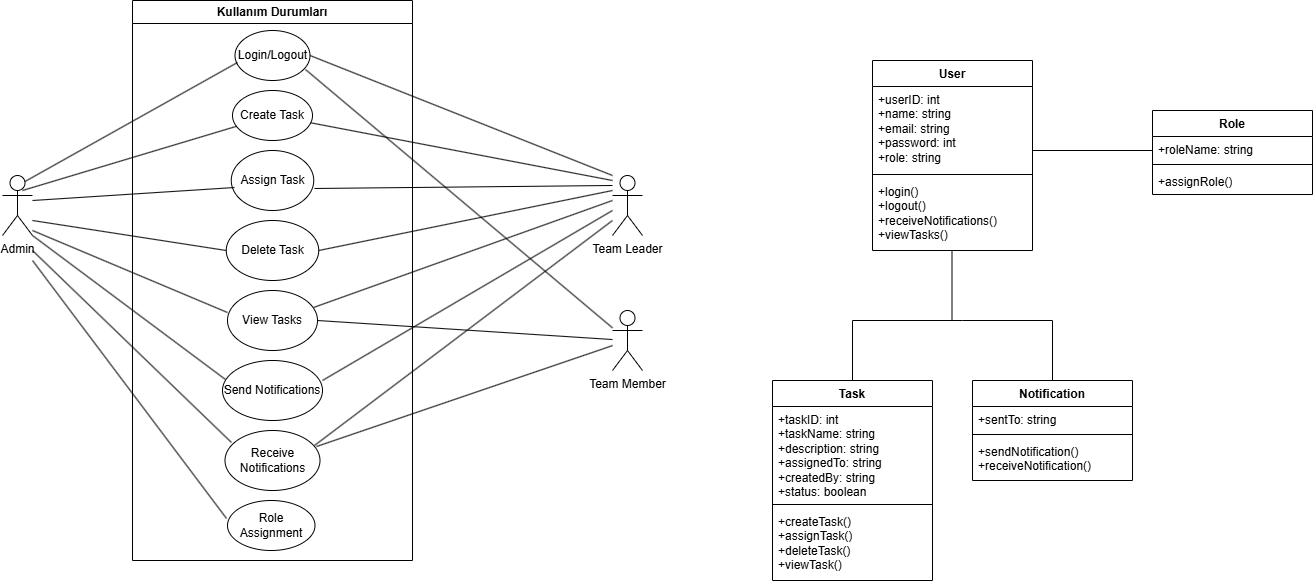

The diagram above was exported from draw.io. Its source (the exported page's mxGraphModel, read from the mxfile embedded in the PNG):
<mxGraphModel dx="1434" dy="720" grid="1" gridSize="10" guides="1" tooltips="1" connect="1" arrows="1" fold="1" page="1" pageScale="1" pageWidth="2339" pageHeight="3300" math="0" shadow="0">
  <root>
    <mxCell id="0" />
    <mxCell id="1" parent="0" />
    <mxCell id="DXPKoYkI1OquilGO_w31-1" value="Admin" style="shape=umlActor;verticalLabelPosition=bottom;verticalAlign=top;html=1;outlineConnect=0;" vertex="1" parent="1">
      <mxGeometry x="110" y="235" width="30" height="60" as="geometry" />
    </mxCell>
    <mxCell id="DXPKoYkI1OquilGO_w31-2" value="Team Leader" style="shape=umlActor;verticalLabelPosition=bottom;verticalAlign=top;html=1;outlineConnect=0;" vertex="1" parent="1">
      <mxGeometry x="720" y="235" width="30" height="60" as="geometry" />
    </mxCell>
    <mxCell id="DXPKoYkI1OquilGO_w31-3" value="Team Member" style="shape=umlActor;verticalLabelPosition=bottom;verticalAlign=top;html=1;outlineConnect=0;" vertex="1" parent="1">
      <mxGeometry x="720" y="370" width="30" height="60" as="geometry" />
    </mxCell>
    <mxCell id="DXPKoYkI1OquilGO_w31-6" value="Kullanım Durumları" style="swimlane;whiteSpace=wrap;html=1;" vertex="1" parent="1">
      <mxGeometry x="240" y="60" width="280" height="560" as="geometry" />
    </mxCell>
    <mxCell id="DXPKoYkI1OquilGO_w31-7" value="Login/Logout" style="ellipse;whiteSpace=wrap;html=1;" vertex="1" parent="DXPKoYkI1OquilGO_w31-6">
      <mxGeometry x="102.5" y="30" width="75" height="50" as="geometry" />
    </mxCell>
    <mxCell id="DXPKoYkI1OquilGO_w31-8" value="Create Task" style="ellipse;whiteSpace=wrap;html=1;" vertex="1" parent="DXPKoYkI1OquilGO_w31-6">
      <mxGeometry x="100" y="90" width="80" height="50" as="geometry" />
    </mxCell>
    <mxCell id="DXPKoYkI1OquilGO_w31-9" value="Assign Task" style="ellipse;whiteSpace=wrap;html=1;" vertex="1" parent="DXPKoYkI1OquilGO_w31-6">
      <mxGeometry x="98.75" y="150" width="82.5" height="60" as="geometry" />
    </mxCell>
    <mxCell id="DXPKoYkI1OquilGO_w31-11" value="View Tasks" style="ellipse;whiteSpace=wrap;html=1;" vertex="1" parent="DXPKoYkI1OquilGO_w31-6">
      <mxGeometry x="95" y="290" width="90" height="60" as="geometry" />
    </mxCell>
    <mxCell id="DXPKoYkI1OquilGO_w31-12" value="Send Notifications" style="ellipse;whiteSpace=wrap;html=1;" vertex="1" parent="DXPKoYkI1OquilGO_w31-6">
      <mxGeometry x="90" y="360" width="100" height="60" as="geometry" />
    </mxCell>
    <mxCell id="DXPKoYkI1OquilGO_w31-13" value="Receive Notifications" style="ellipse;whiteSpace=wrap;html=1;" vertex="1" parent="DXPKoYkI1OquilGO_w31-6">
      <mxGeometry x="92.5" y="430" width="95" height="60" as="geometry" />
    </mxCell>
    <mxCell id="DXPKoYkI1OquilGO_w31-15" value="Delete Task" style="ellipse;whiteSpace=wrap;html=1;" vertex="1" parent="DXPKoYkI1OquilGO_w31-6">
      <mxGeometry x="93.75" y="220" width="92.5" height="60" as="geometry" />
    </mxCell>
    <mxCell id="DXPKoYkI1OquilGO_w31-33" value="Role Assignment" style="ellipse;whiteSpace=wrap;html=1;" vertex="1" parent="DXPKoYkI1OquilGO_w31-6">
      <mxGeometry x="95" y="500" width="87.5" height="50" as="geometry" />
    </mxCell>
    <mxCell id="DXPKoYkI1OquilGO_w31-16" value="" style="endArrow=none;html=1;rounded=0;entryX=0.033;entryY=0.64;entryDx=0;entryDy=0;entryPerimeter=0;exitX=0.75;exitY=0.1;exitDx=0;exitDy=0;exitPerimeter=0;" edge="1" parent="1" source="DXPKoYkI1OquilGO_w31-1" target="DXPKoYkI1OquilGO_w31-7">
      <mxGeometry width="50" height="50" relative="1" as="geometry">
        <mxPoint x="130" y="235" as="sourcePoint" />
        <mxPoint x="180" y="185" as="targetPoint" />
      </mxGeometry>
    </mxCell>
    <mxCell id="DXPKoYkI1OquilGO_w31-17" value="" style="endArrow=none;html=1;rounded=0;" edge="1" parent="1" target="DXPKoYkI1OquilGO_w31-8">
      <mxGeometry width="50" height="50" relative="1" as="geometry">
        <mxPoint x="130" y="250" as="sourcePoint" />
        <mxPoint x="180" y="200" as="targetPoint" />
      </mxGeometry>
    </mxCell>
    <mxCell id="DXPKoYkI1OquilGO_w31-19" value="" style="endArrow=none;html=1;rounded=0;entryX=0.039;entryY=0.617;entryDx=0;entryDy=0;entryPerimeter=0;" edge="1" parent="1" target="DXPKoYkI1OquilGO_w31-9">
      <mxGeometry width="50" height="50" relative="1" as="geometry">
        <mxPoint x="140" y="260" as="sourcePoint" />
        <mxPoint x="190" y="210" as="targetPoint" />
      </mxGeometry>
    </mxCell>
    <mxCell id="DXPKoYkI1OquilGO_w31-20" value="" style="endArrow=none;html=1;rounded=0;entryX=0;entryY=0.5;entryDx=0;entryDy=0;" edge="1" parent="1" target="DXPKoYkI1OquilGO_w31-15">
      <mxGeometry width="50" height="50" relative="1" as="geometry">
        <mxPoint x="140" y="280" as="sourcePoint" />
        <mxPoint x="190" y="230" as="targetPoint" />
      </mxGeometry>
    </mxCell>
    <mxCell id="DXPKoYkI1OquilGO_w31-21" value="" style="endArrow=none;html=1;rounded=0;entryX=0;entryY=0.367;entryDx=0;entryDy=0;entryPerimeter=0;" edge="1" parent="1" target="DXPKoYkI1OquilGO_w31-11">
      <mxGeometry width="50" height="50" relative="1" as="geometry">
        <mxPoint x="140" y="290" as="sourcePoint" />
        <mxPoint x="190" y="240" as="targetPoint" />
      </mxGeometry>
    </mxCell>
    <mxCell id="DXPKoYkI1OquilGO_w31-22" value="" style="endArrow=none;html=1;rounded=0;entryX=0.03;entryY=0.317;entryDx=0;entryDy=0;entryPerimeter=0;" edge="1" parent="1" target="DXPKoYkI1OquilGO_w31-12">
      <mxGeometry width="50" height="50" relative="1" as="geometry">
        <mxPoint x="140" y="295" as="sourcePoint" />
        <mxPoint x="190" y="245" as="targetPoint" />
      </mxGeometry>
    </mxCell>
    <mxCell id="DXPKoYkI1OquilGO_w31-23" value="" style="endArrow=none;html=1;rounded=0;entryX=0.068;entryY=0.2;entryDx=0;entryDy=0;entryPerimeter=0;" edge="1" parent="1" target="DXPKoYkI1OquilGO_w31-13">
      <mxGeometry width="50" height="50" relative="1" as="geometry">
        <mxPoint x="140" y="310" as="sourcePoint" />
        <mxPoint x="190" y="260" as="targetPoint" />
      </mxGeometry>
    </mxCell>
    <mxCell id="DXPKoYkI1OquilGO_w31-24" value="" style="endArrow=none;html=1;rounded=0;entryX=-0.011;entryY=0.36;entryDx=0;entryDy=0;entryPerimeter=0;" edge="1" parent="1" target="DXPKoYkI1OquilGO_w31-33">
      <mxGeometry width="50" height="50" relative="1" as="geometry">
        <mxPoint x="140" y="320" as="sourcePoint" />
        <mxPoint x="347.99250000000006" y="555" as="targetPoint" />
      </mxGeometry>
    </mxCell>
    <mxCell id="DXPKoYkI1OquilGO_w31-25" value="" style="endArrow=none;html=1;rounded=0;exitX=1;exitY=0.5;exitDx=0;exitDy=0;" edge="1" parent="1" source="DXPKoYkI1OquilGO_w31-11" target="DXPKoYkI1OquilGO_w31-3">
      <mxGeometry width="50" height="50" relative="1" as="geometry">
        <mxPoint x="670" y="405" as="sourcePoint" />
        <mxPoint x="720" y="355" as="targetPoint" />
      </mxGeometry>
    </mxCell>
    <mxCell id="DXPKoYkI1OquilGO_w31-26" value="" style="endArrow=none;html=1;rounded=0;exitX=0.963;exitY=0.267;exitDx=0;exitDy=0;exitPerimeter=0;" edge="1" parent="1" source="DXPKoYkI1OquilGO_w31-13" target="DXPKoYkI1OquilGO_w31-3">
      <mxGeometry width="50" height="50" relative="1" as="geometry">
        <mxPoint x="670" y="410" as="sourcePoint" />
        <mxPoint x="720" y="360" as="targetPoint" />
      </mxGeometry>
    </mxCell>
    <mxCell id="DXPKoYkI1OquilGO_w31-27" value="" style="endArrow=none;html=1;rounded=0;exitX=0.94;exitY=0.78;exitDx=0;exitDy=0;exitPerimeter=0;" edge="1" parent="1" source="DXPKoYkI1OquilGO_w31-7" target="DXPKoYkI1OquilGO_w31-3">
      <mxGeometry width="50" height="50" relative="1" as="geometry">
        <mxPoint x="670" y="395" as="sourcePoint" />
        <mxPoint x="720" y="345" as="targetPoint" />
      </mxGeometry>
    </mxCell>
    <mxCell id="DXPKoYkI1OquilGO_w31-28" value="" style="endArrow=none;html=1;rounded=0;exitX=1;exitY=0.5;exitDx=0;exitDy=0;" edge="1" parent="1" source="DXPKoYkI1OquilGO_w31-7">
      <mxGeometry width="50" height="50" relative="1" as="geometry">
        <mxPoint x="670" y="285" as="sourcePoint" />
        <mxPoint x="720" y="235" as="targetPoint" />
      </mxGeometry>
    </mxCell>
    <mxCell id="DXPKoYkI1OquilGO_w31-29" value="" style="endArrow=none;html=1;rounded=0;" edge="1" parent="1" source="DXPKoYkI1OquilGO_w31-8">
      <mxGeometry width="50" height="50" relative="1" as="geometry">
        <mxPoint x="670" y="290" as="sourcePoint" />
        <mxPoint x="720" y="240" as="targetPoint" />
      </mxGeometry>
    </mxCell>
    <mxCell id="DXPKoYkI1OquilGO_w31-30" value="" style="endArrow=none;html=1;rounded=0;exitX=1.009;exitY=0.633;exitDx=0;exitDy=0;exitPerimeter=0;" edge="1" parent="1" source="DXPKoYkI1OquilGO_w31-9">
      <mxGeometry width="50" height="50" relative="1" as="geometry">
        <mxPoint x="670" y="295" as="sourcePoint" />
        <mxPoint x="720" y="245" as="targetPoint" />
      </mxGeometry>
    </mxCell>
    <mxCell id="DXPKoYkI1OquilGO_w31-31" value="" style="endArrow=none;html=1;rounded=0;exitX=1;exitY=0.5;exitDx=0;exitDy=0;" edge="1" parent="1" source="DXPKoYkI1OquilGO_w31-15">
      <mxGeometry width="50" height="50" relative="1" as="geometry">
        <mxPoint x="670" y="300" as="sourcePoint" />
        <mxPoint x="720" y="250" as="targetPoint" />
      </mxGeometry>
    </mxCell>
    <mxCell id="DXPKoYkI1OquilGO_w31-32" value="" style="endArrow=none;html=1;rounded=0;exitX=0.956;exitY=0.283;exitDx=0;exitDy=0;exitPerimeter=0;" edge="1" parent="1" source="DXPKoYkI1OquilGO_w31-11">
      <mxGeometry width="50" height="50" relative="1" as="geometry">
        <mxPoint x="670" y="310" as="sourcePoint" />
        <mxPoint x="720" y="260" as="targetPoint" />
      </mxGeometry>
    </mxCell>
    <mxCell id="DXPKoYkI1OquilGO_w31-36" value="" style="endArrow=none;html=1;rounded=0;exitX=1;exitY=0.333;exitDx=0;exitDy=0;exitPerimeter=0;" edge="1" parent="1" source="DXPKoYkI1OquilGO_w31-12">
      <mxGeometry width="50" height="50" relative="1" as="geometry">
        <mxPoint x="670" y="320" as="sourcePoint" />
        <mxPoint x="720" y="270" as="targetPoint" />
      </mxGeometry>
    </mxCell>
    <mxCell id="DXPKoYkI1OquilGO_w31-37" value="" style="endArrow=none;html=1;rounded=0;exitX=0.942;exitY=0.25;exitDx=0;exitDy=0;exitPerimeter=0;" edge="1" parent="1" source="DXPKoYkI1OquilGO_w31-13">
      <mxGeometry width="50" height="50" relative="1" as="geometry">
        <mxPoint x="670" y="330" as="sourcePoint" />
        <mxPoint x="720" y="280" as="targetPoint" />
      </mxGeometry>
    </mxCell>
    <mxCell id="DXPKoYkI1OquilGO_w31-50" value="User" style="swimlane;fontStyle=1;align=center;verticalAlign=top;childLayout=stackLayout;horizontal=1;startSize=26;horizontalStack=0;resizeParent=1;resizeParentMax=0;resizeLast=0;collapsible=1;marginBottom=0;whiteSpace=wrap;html=1;" vertex="1" parent="1">
      <mxGeometry x="980" y="120" width="160" height="190" as="geometry" />
    </mxCell>
    <mxCell id="DXPKoYkI1OquilGO_w31-51" value="+userID: int&lt;div&gt;+name: string&lt;/div&gt;&lt;div&gt;+email: string&lt;/div&gt;&lt;div&gt;+password: int&lt;/div&gt;&lt;div&gt;+role: string&lt;/div&gt;" style="text;strokeColor=none;fillColor=none;align=left;verticalAlign=top;spacingLeft=4;spacingRight=4;overflow=hidden;rotatable=0;points=[[0,0.5],[1,0.5]];portConstraint=eastwest;whiteSpace=wrap;html=1;" vertex="1" parent="DXPKoYkI1OquilGO_w31-50">
      <mxGeometry y="26" width="160" height="84" as="geometry" />
    </mxCell>
    <mxCell id="DXPKoYkI1OquilGO_w31-52" value="" style="line;strokeWidth=1;fillColor=none;align=left;verticalAlign=middle;spacingTop=-1;spacingLeft=3;spacingRight=3;rotatable=0;labelPosition=right;points=[];portConstraint=eastwest;strokeColor=inherit;" vertex="1" parent="DXPKoYkI1OquilGO_w31-50">
      <mxGeometry y="110" width="160" height="8" as="geometry" />
    </mxCell>
    <mxCell id="DXPKoYkI1OquilGO_w31-53" value="+login()&lt;div&gt;+logout()&lt;/div&gt;&lt;div&gt;+receiveNotifications()&lt;/div&gt;&lt;div&gt;+viewTasks()&lt;/div&gt;" style="text;strokeColor=none;fillColor=none;align=left;verticalAlign=top;spacingLeft=4;spacingRight=4;overflow=hidden;rotatable=0;points=[[0,0.5],[1,0.5]];portConstraint=eastwest;whiteSpace=wrap;html=1;" vertex="1" parent="DXPKoYkI1OquilGO_w31-50">
      <mxGeometry y="118" width="160" height="72" as="geometry" />
    </mxCell>
    <mxCell id="DXPKoYkI1OquilGO_w31-55" value="Task" style="swimlane;fontStyle=1;align=center;verticalAlign=top;childLayout=stackLayout;horizontal=1;startSize=26;horizontalStack=0;resizeParent=1;resizeParentMax=0;resizeLast=0;collapsible=1;marginBottom=0;whiteSpace=wrap;html=1;" vertex="1" parent="1">
      <mxGeometry x="880" y="440" width="160" height="200" as="geometry" />
    </mxCell>
    <mxCell id="DXPKoYkI1OquilGO_w31-56" value="+taskID: int&lt;div&gt;+taskName: string&lt;/div&gt;&lt;div&gt;+description: string&lt;/div&gt;&lt;div&gt;+assignedTo: string&lt;/div&gt;&lt;div&gt;+createdBy: string&lt;/div&gt;&lt;div&gt;+status: boolean&lt;/div&gt;&lt;div&gt;&lt;br&gt;&lt;/div&gt;&lt;div&gt;&lt;br&gt;&lt;/div&gt;" style="text;strokeColor=none;fillColor=none;align=left;verticalAlign=top;spacingLeft=4;spacingRight=4;overflow=hidden;rotatable=0;points=[[0,0.5],[1,0.5]];portConstraint=eastwest;whiteSpace=wrap;html=1;" vertex="1" parent="DXPKoYkI1OquilGO_w31-55">
      <mxGeometry y="26" width="160" height="94" as="geometry" />
    </mxCell>
    <mxCell id="DXPKoYkI1OquilGO_w31-57" value="" style="line;strokeWidth=1;fillColor=none;align=left;verticalAlign=middle;spacingTop=-1;spacingLeft=3;spacingRight=3;rotatable=0;labelPosition=right;points=[];portConstraint=eastwest;strokeColor=inherit;" vertex="1" parent="DXPKoYkI1OquilGO_w31-55">
      <mxGeometry y="120" width="160" height="8" as="geometry" />
    </mxCell>
    <mxCell id="DXPKoYkI1OquilGO_w31-58" value="+createTask()&lt;div&gt;+assignTask()&lt;/div&gt;&lt;div&gt;+deleteTask()&lt;/div&gt;&lt;div&gt;+viewTask()&lt;br&gt;&lt;div&gt;&lt;br&gt;&lt;/div&gt;&lt;/div&gt;" style="text;strokeColor=none;fillColor=none;align=left;verticalAlign=top;spacingLeft=4;spacingRight=4;overflow=hidden;rotatable=0;points=[[0,0.5],[1,0.5]];portConstraint=eastwest;whiteSpace=wrap;html=1;" vertex="1" parent="DXPKoYkI1OquilGO_w31-55">
      <mxGeometry y="128" width="160" height="72" as="geometry" />
    </mxCell>
    <mxCell id="DXPKoYkI1OquilGO_w31-59" value="Notification" style="swimlane;fontStyle=1;align=center;verticalAlign=top;childLayout=stackLayout;horizontal=1;startSize=26;horizontalStack=0;resizeParent=1;resizeParentMax=0;resizeLast=0;collapsible=1;marginBottom=0;whiteSpace=wrap;html=1;" vertex="1" parent="1">
      <mxGeometry x="1080" y="440" width="160" height="100" as="geometry" />
    </mxCell>
    <mxCell id="DXPKoYkI1OquilGO_w31-60" value="&lt;div&gt;+sentTo: string&lt;/div&gt;&lt;div&gt;&lt;br&gt;&lt;/div&gt;" style="text;strokeColor=none;fillColor=none;align=left;verticalAlign=top;spacingLeft=4;spacingRight=4;overflow=hidden;rotatable=0;points=[[0,0.5],[1,0.5]];portConstraint=eastwest;whiteSpace=wrap;html=1;" vertex="1" parent="DXPKoYkI1OquilGO_w31-59">
      <mxGeometry y="26" width="160" height="24" as="geometry" />
    </mxCell>
    <mxCell id="DXPKoYkI1OquilGO_w31-61" value="" style="line;strokeWidth=1;fillColor=none;align=left;verticalAlign=middle;spacingTop=-1;spacingLeft=3;spacingRight=3;rotatable=0;labelPosition=right;points=[];portConstraint=eastwest;strokeColor=inherit;" vertex="1" parent="DXPKoYkI1OquilGO_w31-59">
      <mxGeometry y="50" width="160" height="8" as="geometry" />
    </mxCell>
    <mxCell id="DXPKoYkI1OquilGO_w31-62" value="+sendNotification()&lt;div&gt;+receiveNotification()&lt;/div&gt;" style="text;strokeColor=none;fillColor=none;align=left;verticalAlign=top;spacingLeft=4;spacingRight=4;overflow=hidden;rotatable=0;points=[[0,0.5],[1,0.5]];portConstraint=eastwest;whiteSpace=wrap;html=1;" vertex="1" parent="DXPKoYkI1OquilGO_w31-59">
      <mxGeometry y="58" width="160" height="42" as="geometry" />
    </mxCell>
    <mxCell id="DXPKoYkI1OquilGO_w31-63" value="" style="endArrow=none;html=1;rounded=0;" edge="1" parent="1">
      <mxGeometry width="50" height="50" relative="1" as="geometry">
        <mxPoint x="1140" y="210" as="sourcePoint" />
        <mxPoint x="1260" y="210" as="targetPoint" />
      </mxGeometry>
    </mxCell>
    <mxCell id="DXPKoYkI1OquilGO_w31-66" value="" style="endArrow=none;html=1;rounded=0;exitX=0.5;exitY=0;exitDx=0;exitDy=0;" edge="1" parent="1" source="DXPKoYkI1OquilGO_w31-55">
      <mxGeometry width="50" height="50" relative="1" as="geometry">
        <mxPoint x="920" y="430" as="sourcePoint" />
        <mxPoint x="960" y="380" as="targetPoint" />
      </mxGeometry>
    </mxCell>
    <mxCell id="DXPKoYkI1OquilGO_w31-67" value="" style="endArrow=none;html=1;rounded=0;" edge="1" parent="1">
      <mxGeometry width="50" height="50" relative="1" as="geometry">
        <mxPoint x="1059.5" y="380" as="sourcePoint" />
        <mxPoint x="1059.5" y="310" as="targetPoint" />
      </mxGeometry>
    </mxCell>
    <mxCell id="DXPKoYkI1OquilGO_w31-68" value="" style="endArrow=none;html=1;rounded=0;" edge="1" parent="1">
      <mxGeometry width="50" height="50" relative="1" as="geometry">
        <mxPoint x="960" y="380" as="sourcePoint" />
        <mxPoint x="1070" y="380" as="targetPoint" />
      </mxGeometry>
    </mxCell>
    <mxCell id="DXPKoYkI1OquilGO_w31-70" value="" style="endArrow=none;html=1;rounded=0;exitX=0.5;exitY=0;exitDx=0;exitDy=0;" edge="1" parent="1" source="DXPKoYkI1OquilGO_w31-59">
      <mxGeometry width="50" height="50" relative="1" as="geometry">
        <mxPoint x="1180" y="400" as="sourcePoint" />
        <mxPoint x="1160" y="380" as="targetPoint" />
      </mxGeometry>
    </mxCell>
    <mxCell id="DXPKoYkI1OquilGO_w31-71" value="" style="endArrow=none;html=1;rounded=0;" edge="1" parent="1">
      <mxGeometry width="50" height="50" relative="1" as="geometry">
        <mxPoint x="1070" y="380" as="sourcePoint" />
        <mxPoint x="1160" y="380" as="targetPoint" />
      </mxGeometry>
    </mxCell>
    <mxCell id="DXPKoYkI1OquilGO_w31-72" value="Role" style="swimlane;fontStyle=1;align=center;verticalAlign=top;childLayout=stackLayout;horizontal=1;startSize=26;horizontalStack=0;resizeParent=1;resizeParentMax=0;resizeLast=0;collapsible=1;marginBottom=0;whiteSpace=wrap;html=1;" vertex="1" parent="1">
      <mxGeometry x="1260" y="170" width="160" height="84" as="geometry" />
    </mxCell>
    <mxCell id="DXPKoYkI1OquilGO_w31-73" value="+roleName: string&lt;div&gt;&lt;br&gt;&lt;/div&gt;" style="text;strokeColor=none;fillColor=none;align=left;verticalAlign=top;spacingLeft=4;spacingRight=4;overflow=hidden;rotatable=0;points=[[0,0.5],[1,0.5]];portConstraint=eastwest;whiteSpace=wrap;html=1;" vertex="1" parent="DXPKoYkI1OquilGO_w31-72">
      <mxGeometry y="26" width="160" height="24" as="geometry" />
    </mxCell>
    <mxCell id="DXPKoYkI1OquilGO_w31-74" value="" style="line;strokeWidth=1;fillColor=none;align=left;verticalAlign=middle;spacingTop=-1;spacingLeft=3;spacingRight=3;rotatable=0;labelPosition=right;points=[];portConstraint=eastwest;strokeColor=inherit;" vertex="1" parent="DXPKoYkI1OquilGO_w31-72">
      <mxGeometry y="50" width="160" height="8" as="geometry" />
    </mxCell>
    <mxCell id="DXPKoYkI1OquilGO_w31-75" value="+assignRole()&lt;div&gt;&lt;br&gt;&lt;/div&gt;" style="text;strokeColor=none;fillColor=none;align=left;verticalAlign=top;spacingLeft=4;spacingRight=4;overflow=hidden;rotatable=0;points=[[0,0.5],[1,0.5]];portConstraint=eastwest;whiteSpace=wrap;html=1;" vertex="1" parent="DXPKoYkI1OquilGO_w31-72">
      <mxGeometry y="58" width="160" height="26" as="geometry" />
    </mxCell>
  </root>
</mxGraphModel>